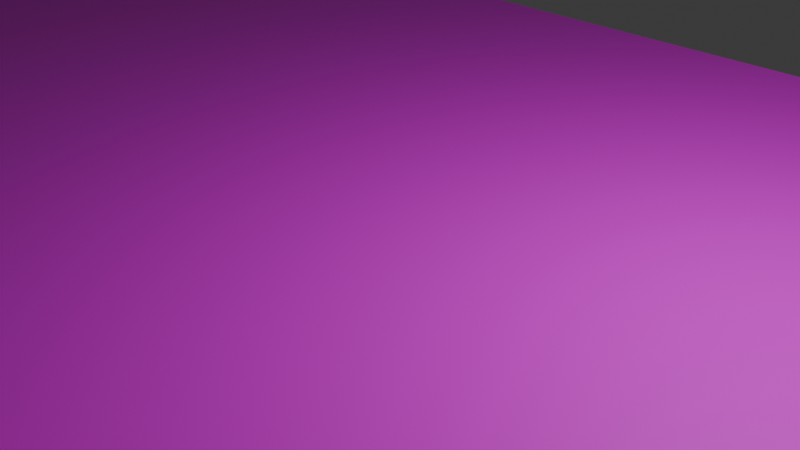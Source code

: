 # Source: NACA_REF_Curves.blend  (saved by Blender 4.5.90; exported with 4.5.12 LTS)
import bpy
from mathutils import Matrix  # noqa: F401  (used for matrix-valued properties, if any)

bpy.ops.wm.read_factory_settings(use_empty=True)
scene = bpy.context.scene
scene.name = 'Scene'

# ---- collections
col_collection = bpy.data.collections.new('Collection'); scene.collection.children.link(col_collection)

# ---- images (referenced by path relative to the original .blend; pixels are not part of the script)
import os
ASSET_DIR = os.environ.get("B2B_ASSET_DIR", "")  # directory of the original .blend (textures are referenced by path, not embedded)
HERE = os.path.dirname(os.path.abspath(__file__))  # packed textures are extracted next to this script under _unpacked/

def load_image(name, relpath, width, height, colorspace="sRGB"):
    """Load a texture the original file referenced (path relative to the .blend, or extracted next to this script)."""
    p = next((c for c in (os.path.join(HERE, relpath), os.path.join(ASSET_DIR, relpath)) if relpath and os.path.exists(c)), "")
    if p:
        img = bpy.data.images.load(p, check_existing=True)
        img.name = name
    else:  # same state as the original file: an image datablock whose file is absent (Cycles renders it pink)
        img = bpy.data.images.new(name, width, height)
        img.source = "FILE"
        img.filepath = "//" + (relpath or name)
    img.colorspace_settings.name = colorspace
    return img
img_naca_0012_polar_for_360_deg_incidence_range_so_it_is_proposed_t = load_image('NACA-0012-polar-for-360-deg-incidence-range-So-it-is-proposed-t', 'NACA-0012-polar-for-360-deg-incidence-range-So-it-is-proposed-that-the-lift-coefficient.png', 1024, 1024, 'sRGB')

# ---- materials (node trees are filled in below, after node groups)
mat_liftcurveref = bpy.data.materials.new('LiftCurveRef')

# ---- material node trees
mat_liftcurveref.use_nodes = True; mat_liftcurveref.node_tree.nodes.clear()
_N = mat_liftcurveref.node_tree.nodes; _L = mat_liftcurveref.node_tree.links
n0 = _N.new('ShaderNodeBsdfPrincipled'); n0.name = 'Principled BSDF'; n0.location = (-200, 100)
n1 = _N.new('ShaderNodeOutputMaterial'); n1.name = 'Material Output'; n1.location = (200, 100)
n2 = _N.new('ShaderNodeTexImage'); n2.name = 'Image Texture'; n2.location = (-483, 80)
n2.image = img_naca_0012_polar_for_360_deg_incidence_range_so_it_is_proposed_t
_L.new(n0.outputs[0], n1.inputs[0])
_L.new(n2.outputs[0], n0.inputs[0])
n1.is_active_output = True

# ---- world
world_world = bpy.data.worlds.new('World'); scene.world = world_world
world_world.use_nodes = True; world_world.node_tree.nodes.clear()
_N = world_world.node_tree.nodes; _L = world_world.node_tree.links
n0 = _N.new('ShaderNodeOutputWorld'); n0.name = 'World Output'; n0.location = (200, 100)
n1 = _N.new('ShaderNodeBackground'); n1.name = 'Background'; n1.location = (-200, 100)
n1.inputs[0].default_value = (0.05088, 0.05088, 0.05088, 1.0)
_L.new(n1.outputs[0], n0.inputs[0])
n0.is_active_output = True
world_world.color = (0.05088, 0.05088, 0.05088)
world_world.sun_shadow_jitter_overblur = 0.0

# ---- cameras
cam_camera = bpy.data.cameras.new('Camera')
cam_camera.clip_end = 100.0
cam_camera.ortho_scale = 7.314

# ---- lights
light_light = bpy.data.lights.new('Light', 'POINT')
light_light.energy = 1000.0
light_light.shadow_soft_size = 0.1

# ---- meshes
me_plane = bpy.data.meshes.new('Plane')
me_plane.from_pydata([(-19.0, -7.0, 0.0), (-19.0, 7.0, 0.0), (19.0, 7.0, 0.0), (19.0, -7.0, 0.0), (0.0, -7.0, 0.0), (0.0, 7.0, 0.0), (19.0, 0.0, 0.0), (-19.0, 0.0, 0.0), (0.0, 0.0, 0.0)], [], [(8, 5, 2, 6), (7, 1, 5, 8), (0, 7, 8, 4), (4, 8, 6, 3)])
_uv = me_plane.uv_layers.new(name='UVMap')
_uv.uv.foreach_set('vector', [0.4902, 0.2744, 0.4914, 0.4692, 0.927, 0.4649, 0.926, 0.2704, 0.05441, 0.2783, 0.05573, 0.4734, 0.4914, 0.4692, 0.4902, 0.2744, 0.05308, 0.08317, 0.05441, 0.2783, 0.4902, 0.2744, 0.4891, 0.07955, 0.4891, 0.07955, 0.4902, 0.2744, 0.926, 0.2704, 0.9251, 0.07593])
me_plane.materials.append(mat_liftcurveref)
me_plane.update()
me_plane_001 = bpy.data.meshes.new('Plane.001')
me_plane_001.from_pydata([(-36.0, 0.0, 0.0), (-35.42, 3.588, 0.0), (-33.23, 4.624, 0.0), (-34.68, 4.072, 0.0), (-33.6, 3.915, 0.0), (-33.76, 3.679, 0.0), (-34.62, 3.851, 0.0), (-33.95, 3.539, 0.0), (-34.15, 3.486, 0.0), (-34.34, 3.524, 0.0), (-34.5, 3.65, 0.0), (-34.87, 6.3, 0.0), (-34.7, 6.283, 0.0), (-34.82, 6.522, 0.0), (-34.77, 6.636, 0.0), (-34.73, 6.632, 0.0), (-34.71, 6.511, 0.0), (-32.84, 5.104, 0.0), (-32.47, 5.492, 0.0), (-32.14, 5.702, 0.0), (-31.76, 5.751, 0.0), (-31.26, 5.64, 0.0), (-30.72, 5.369, 0.0), (-29.79, 4.574, 0.0), (-28.97, 3.49, 0.0), (-28.09, 2.165, 0.0), (-27.46, 1.019, 0.0), (-26.77, -0.07006, 0.0), (-25.68, -1.697, 0.0), (-24.6, -3.265, 0.0), (-23.79, -4.219, 0.0), (-22.82, -5.025, 0.0), (-22.17, -5.347, 0.0), (-21.92, -5.379, 0.0), (-21.57, -5.269, 0.0), (-21.22, -4.951, 0.0), (-20.82, -4.381, 0.0), (-20.6, -3.935, 0.0), (-20.47, -3.625, 0.0), (-20.27, -3.45, 0.0), (-20.05, -3.4, 0.0), (-19.8, -3.464, 0.0), (-19.58, -3.642, 0.0), (-18.0, 0.0, 0.0), (-18.74, -3.674, 0.0), (-18.76, -3.792, 0.0), (-18.8, -3.83, 0.0), (-18.77, -3.81, 0.0), (-18.78, -3.824, 0.0), (-19.17, -3.72, 0.0), (-19.07, -3.755, 0.0), (-19.13, -3.725, 0.0), (-19.1, -3.738, 0.0), (-18.99, -3.811, 0.0), (-18.89, -3.839, 0.0), (-18.96, -3.828, 0.0), (-18.92, -3.838, 0.0), (-19.45, -3.703, 0.0), (-19.41, -3.714, 0.0), (-19.44, -3.709, 0.0), (-19.42, -3.713, 0.0), (-17.2, 3.819, 0.0), (-17.14, 3.715, 0.0), (-17.3, 3.793, 0.0), (-17.28, 3.806, 0.0), (-17.29, 3.802, 0.0), (-17.09, 3.671, 0.0), (-17.03, 3.658, 0.0), (-16.92, 3.678, 0.0), (-16.87, 3.71, 0.0), (-16.68, 3.72, 0.0), (-16.56, 3.626, 0.0), (-16.39, 3.443, 0.0), (-16.25, 3.354, 0.0), (-16.05, 3.339, 0.0), (-15.91, 3.411, 0.0), (-15.48, 4.068, 0.0), (-15.23, 4.479, 0.0), (-14.95, 4.838, 0.0), (-14.64, 5.121, 0.0), (-14.38, 5.27, 0.0), (-14.05, 5.342, 0.0), (-13.67, 5.316, 0.0), (-13.27, 5.127, 0.0), (-12.86, 4.871, 0.0), (-12.08, 4.121, 0.0), (-11.17, 3.037, 0.0), (-10.2, 1.62, 0.0), (-9.176, -0.05421, 0.0), (-8.35, -1.538, 0.0), (-7.79, -2.422, 0.0), (-6.881, -3.762, 0.0), (-6.258, -4.58, 0.0), (-5.524, -5.346, 0.0), (-5.146, -5.614, 0.0), (-4.702, -5.794, 0.0), (-4.183, -5.794, 0.0), (-3.865, -5.62, 0.0), (-3.434, -5.122, 0.0), (-2.966, -4.428, 0.0), (-2.545, -3.591, 0.0), (-2.345, -3.232, 0.0), (-2.031, -2.955, 0.0), (-1.759, -2.967, 0.0), (-1.575, -3.139, 0.0), (-1.451, -3.528, 0.0), (-1.439, -6.602, 0.0), (-1.247, -6.497, 0.0), (-1.423, -6.645, 0.0), (-1.313, -6.648, 0.0), (-1.399, -6.687, 0.0), (-1.37, -6.703, 0.0), (-1.34, -6.689, 0.0), (0.0, 0.0, 0.0), (0.5827, 3.588, 0.0), (2.775, 4.624, 0.0), (1.317, 4.072, 0.0), (2.399, 3.915, 0.0), (2.236, 3.679, 0.0), (1.376, 3.851, 0.0), (2.048, 3.539, 0.0), (1.849, 3.486, 0.0), (1.659, 3.524, 0.0), (1.496, 3.65, 0.0), (1.126, 6.3, 0.0), (1.303, 6.283, 0.0), (1.179, 6.522, 0.0), (1.228, 6.636, 0.0), (1.267, 6.632, 0.0), (1.293, 6.511, 0.0), (3.163, 5.104, 0.0), (3.527, 5.492, 0.0), (3.859, 5.702, 0.0), (4.235, 5.751, 0.0), (4.741, 5.64, 0.0), (5.283, 5.369, 0.0), (6.207, 4.574, 0.0), (7.027, 3.49, 0.0), (7.908, 2.165, 0.0), (8.543, 1.019, 0.0), (9.233, -0.07006, 0.0), (10.32, -1.697, 0.0), (11.4, -3.265, 0.0), (12.21, -4.219, 0.0), (13.18, -5.025, 0.0), (13.83, -5.347, 0.0), (14.08, -5.379, 0.0), (14.43, -5.269, 0.0), (14.78, -4.951, 0.0), (15.18, -4.381, 0.0), (15.4, -3.935, 0.0), (15.53, -3.625, 0.0), (15.73, -3.45, 0.0), (15.95, -3.4, 0.0), (16.2, -3.464, 0.0), (16.42, -3.642, 0.0), (18.0, 0.0, 0.0), (17.26, -3.674, 0.0), (17.24, -3.792, 0.0), (17.2, -3.83, 0.0), (17.23, -3.81, 0.0), (17.22, -3.824, 0.0), (16.83, -3.72, 0.0), (16.93, -3.755, 0.0), (16.87, -3.725, 0.0), (16.9, -3.738, 0.0), (17.01, -3.811, 0.0), (17.11, -3.839, 0.0), (17.04, -3.828, 0.0), (17.08, -3.838, 0.0), (16.55, -3.703, 0.0), (16.59, -3.714, 0.0), (16.56, -3.709, 0.0), (16.58, -3.713, 0.0), (18.8, 3.819, 0.0), (18.86, 3.715, 0.0), (18.7, 3.793, 0.0), (18.72, 3.806, 0.0), (18.71, 3.802, 0.0), (18.91, 3.671, 0.0), (18.97, 3.658, 0.0), (19.08, 3.678, 0.0), (19.13, 3.71, 0.0), (19.32, 3.72, 0.0), (19.44, 3.626, 0.0), (19.61, 3.443, 0.0), (19.75, 3.354, 0.0), (19.95, 3.339, 0.0), (20.09, 3.411, 0.0), (20.52, 4.068, 0.0), (20.77, 4.479, 0.0), (21.05, 4.838, 0.0), (21.36, 5.121, 0.0), (21.62, 5.27, 0.0), (21.95, 5.342, 0.0), (22.33, 5.316, 0.0), (22.73, 5.127, 0.0), (23.14, 4.871, 0.0), (23.92, 4.121, 0.0), (24.83, 3.037, 0.0), (25.8, 1.62, 0.0), (26.82, -0.05421, 0.0), (27.65, -1.538, 0.0), (28.21, -2.422, 0.0), (29.12, -3.762, 0.0), (29.74, -4.58, 0.0), (30.48, -5.346, 0.0), (30.85, -5.614, 0.0), (31.3, -5.794, 0.0), (31.82, -5.794, 0.0), (32.14, -5.62, 0.0), (32.57, -5.122, 0.0), (33.03, -4.428, 0.0), (33.45, -3.591, 0.0), (33.66, -3.232, 0.0), (33.97, -2.955, 0.0), (34.24, -2.967, 0.0), (34.43, -3.139, 0.0), (34.55, -3.528, 0.0), (34.56, -6.602, 0.0), (36.0, 0.0, 0.0), (34.75, -6.497, 0.0), (34.58, -6.645, 0.0), (34.69, -6.648, 0.0), (34.6, -6.687, 0.0), (34.63, -6.703, 0.0), (34.66, -6.689, 0.0)], [(0, 1), (4, 2), (5, 7), (7, 8), (8, 9), (9, 10), (10, 6), (5, 4), (6, 3), (11, 13), (13, 14), (14, 15), (15, 16), (16, 12), (11, 1), (12, 3), (2, 17), (17, 18), (18, 19), (19, 20), (20, 21), (21, 22), (22, 23), (23, 24), (24, 25), (25, 26), (26, 27), (27, 28), (28, 29), (29, 30), (30, 31), (31, 32), (32, 33), (33, 34), (34, 35), (35, 36), (36, 37), (37, 38), (38, 39), (39, 40), (40, 41), (41, 42), (45, 47), (47, 48), (48, 46), (45, 44), (49, 51), (51, 52), (52, 50), (53, 55), (55, 56), (56, 54), (44, 43), (50, 53), (54, 46), (57, 59), (59, 60), (60, 58), (57, 42), (58, 49), (61, 62), (63, 65), (65, 64), (63, 43), (64, 61), (62, 66), (66, 67), (67, 68), (68, 69), (69, 70), (70, 71), (71, 72), (72, 73), (73, 74), (74, 75), (75, 76), (76, 77), (77, 78), (78, 79), (79, 80), (80, 81), (81, 82), (82, 83), (83, 84), (84, 85), (85, 86), (86, 87), (87, 88), (88, 89), (89, 90), (90, 91), (91, 92), (92, 93), (93, 94), (94, 95), (95, 96), (96, 97), (97, 98), (98, 99), (99, 100), (100, 101), (101, 102), (102, 103), (103, 104), (104, 105), (105, 106), (108, 110), (110, 111), (111, 112), (112, 109), (108, 106), (109, 107), (113, 114), (117, 115), (118, 120), (120, 121), (121, 122), (122, 123), (123, 119), (118, 117), (119, 116), (124, 126), (126, 127), (127, 128), (128, 129), (129, 125), (124, 114), (125, 116), (115, 130), (130, 131), (131, 132), (132, 133), (133, 134), (134, 135), (135, 136), (136, 137), (137, 138), (138, 139), (139, 140), (140, 141), (141, 142), (142, 143), (143, 144), (144, 145), (145, 146), (146, 147), (147, 148), (148, 149), (149, 150), (150, 151), (151, 152), (152, 153), (153, 154), (154, 155), (158, 160), (160, 161), (161, 159), (158, 157), (162, 164), (164, 165), (165, 163), (166, 168), (168, 169), (169, 167), (157, 156), (163, 166), (167, 159), (170, 172), (172, 173), (173, 171), (170, 155), (171, 162), (174, 175), (176, 178), (178, 177), (176, 156), (177, 174), (175, 179), (179, 180), (180, 181), (181, 182), (182, 183), (183, 184), (184, 185), (185, 186), (186, 187), (187, 188), (188, 189), (189, 190), (190, 191), (191, 192), (192, 193), (193, 194), (194, 195), (195, 196), (196, 197), (197, 198), (198, 199), (199, 200), (200, 201), (201, 202), (202, 203), (203, 204), (204, 205), (205, 206), (206, 207), (207, 208), (208, 209), (209, 210), (210, 211), (211, 212), (212, 213), (213, 214), (214, 215), (215, 216), (216, 217), (217, 218), (218, 219), (221, 220), (222, 224), (224, 225), (225, 226), (226, 223), (222, 219), (223, 221), (107, 113)], [])
_uv = me_plane_001.uv_layers.new(name='UVMap')
_uv.uv.foreach_set('vector', [])
me_plane_001.materials.append(mat_liftcurveref)
me_plane_001.update()

# ---- objects
ob_light = bpy.data.objects.new('Light', light_light)
ob_camera = bpy.data.objects.new('Camera', cam_camera)
ob_plane = bpy.data.objects.new('Plane', me_plane)
ob_naca0012_lift_curve = bpy.data.objects.new('NACA0012_LIFT_CURVE', me_plane_001)

# ---- transforms, parenting, visibility, modifiers, constraints
ob_light.location = (4.076, 1.005, 5.904)
ob_light.rotation_euler = (0.6503, 0.05522, 1.866)
ob_light.lock_rotations_4d = False
ob_light.empty_display_type = 'ARROWS'
ob_light.color = (0.0, 0.0, 0.0, 0.0)
ob_light.lineart.crease_threshold = 0.0
ob_camera.location = (7.359, -6.926, 4.958)
ob_camera.rotation_euler = (1.109, 0.0, 0.8149)
ob_camera.lock_rotations_4d = False
ob_camera.empty_display_type = 'ARROWS'
ob_camera.color = (0.0, 0.0, 0.0, 0.0)
ob_camera.display_type = 'WIRE'
ob_camera.lineart.crease_threshold = 0.0
ob_plane.location = (0.0, 0.0, 0.0)
ob_naca0012_lift_curve.location = (0.0, 0.0, 0.0)

# ---- collection membership
col_collection.objects.link(ob_light)
col_collection.objects.link(ob_camera)
col_collection.objects.link(ob_plane)
col_collection.objects.link(ob_naca0012_lift_curve)

# ---- scene / render settings (as saved in the file)
scene.camera = ob_camera
scene.frame_start = 1; scene.frame_end = 250; scene.frame_set(1)
scene.render.engine = 'BLENDER_EEVEE_NEXT'
bpy.context.view_layer.update()
